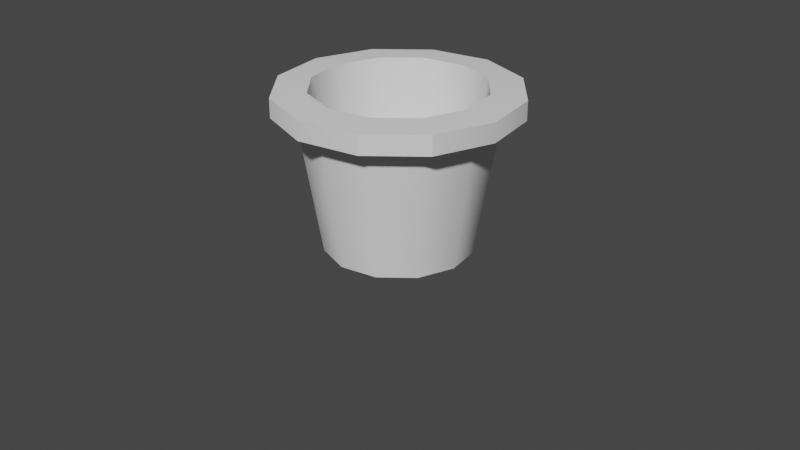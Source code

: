 # Source: flowerpot.blend  (saved by Blender 3.5.10; exported with 4.5.12 LTS)
import bpy
from mathutils import Matrix  # noqa: F401  (used for matrix-valued properties, if any)

bpy.ops.wm.read_factory_settings(use_empty=True)
scene = bpy.context.scene
scene.name = 'Scene'

# ---- collections
col_collection = bpy.data.collections.new('Collection'); scene.collection.children.link(col_collection)

# ---- node groups
ng_auto_smooth = bpy.data.node_groups.new('Auto Smooth', 'GeometryNodeTree')
_s = ng_auto_smooth.interface.new_socket(name='Geometry', in_out='OUTPUT', socket_type='NodeSocketGeometry')
_s = ng_auto_smooth.interface.new_socket(name='Geometry', in_out='INPUT', socket_type='NodeSocketGeometry')
_s = ng_auto_smooth.interface.new_socket(name='Angle', in_out='INPUT', socket_type='NodeSocketFloat')
_s.subtype = 'ANGLE'
_s.min_value = 0.0
_s.max_value = 3.142
ng_auto_smooth.is_modifier = True
_N = ng_auto_smooth.nodes; _L = ng_auto_smooth.links
n0 = _N.new('NodeGroupOutput'); n0.name = 'Group Output'; n0.location = (480, -100)
n1 = _N.new('NodeGroupInput'); n1.name = 'Group Input'; n1.location = (-420, -300)
n2 = _N.new('NodeGroupInput'); n2.name = 'Group Input.001'; n2.location = (-60, -100)
n3 = _N.new('GeometryNodeSetShadeSmooth'); n3.name = 'Set Shade Smooth'; n3.location = (120, -100)
n3.domain = 'EDGE'
n4 = _N.new('GeometryNodeSetShadeSmooth'); n4.name = 'Set Shade Smooth.001'; n4.location = (300, -100)
n5 = _N.new('GeometryNodeInputMeshEdgeAngle'); n5.name = 'Edge Angle'; n5.location = (-420, -220)
n6 = _N.new('GeometryNodeInputEdgeSmooth'); n6.name = 'Is Edge Smooth'; n6.location = (-60, -160)
n7 = _N.new('GeometryNodeInputShadeSmooth'); n7.name = 'Is Face Smooth'; n7.location = (-240, -340)
n8 = _N.new('FunctionNodeBooleanMath'); n8.name = 'Boolean Math'; n8.location = (-60, -220)
n9 = _N.new('FunctionNodeCompare'); n9.name = 'Compare'; n9.location = (-240, -180)
n9.operation = 'LESS_EQUAL'
_L.new(n5.outputs[0], n9.inputs[0])
_L.new(n4.outputs[0], n0.inputs[0])
_L.new(n1.outputs[1], n9.inputs[1])
_L.new(n9.outputs[0], n8.inputs[0])
_L.new(n7.outputs[0], n8.inputs[1])
_L.new(n2.outputs[0], n3.inputs[0])
_L.new(n6.outputs[0], n3.inputs[1])
_L.new(n3.outputs[0], n4.inputs[0])
_L.new(n8.outputs[0], n3.inputs[2])
n0.is_active_output = True

# ---- world
world_world = bpy.data.worlds.new('World'); scene.world = world_world
world_world.use_nodes = True; world_world.node_tree.nodes.clear()
_N = world_world.node_tree.nodes; _L = world_world.node_tree.links
n0 = _N.new('ShaderNodeOutputWorld'); n0.name = 'World Output'; n0.location = (300, 300)
n1 = _N.new('ShaderNodeBackground'); n1.name = 'Background'; n1.location = (10, 300)
n1.inputs[0].default_value = (0.05088, 0.05088, 0.05088, 1.0)
_L.new(n1.outputs[0], n0.inputs[0])
n0.is_active_output = True
world_world.color = (0.05088, 0.05088, 0.05088)
world_world.use_sun_shadow = False
world_world.sun_shadow_jitter_overblur = 0.0

# ---- cameras
cam_camera = bpy.data.cameras.new('Camera')
cam_camera.clip_end = 100.0
cam_camera.ortho_scale = 7.314

# ---- meshes
me_cylinder = bpy.data.meshes.new('Cylinder')
me_cylinder.from_pydata([(1.965e-09, 0.7772, -0.3231), (-2.442e-15, 1.0, 1.344), (0.3886, 0.6731, -0.3231), (0.5, 0.866, 1.344), (0.6731, 0.3886, -0.3231), (0.866, 0.5, 1.344), (0.7772, -7.633e-10, -0.3231), (1.0, -8.882e-16, 1.344), (0.6731, -0.3886, -0.3231), (0.866, -0.5, 1.344), (0.3886, -0.6731, -0.3231), (0.5, -0.866, 1.344), (1.965e-09, -0.7772, -0.3231), (-2.442e-15, -1.0, 1.344), (-0.3886, -0.6731, -0.3231), (-0.5, -0.866, 1.344), (-0.6731, -0.3886, -0.3231), (-0.866, -0.5, 1.344), (-0.7772, -7.633e-10, -0.3231), (-1.0, -8.882e-16, 1.344), (-0.6731, 0.3886, -0.3231), (-0.866, 0.5, 1.344), (-0.3886, 0.6731, -0.3231), (-0.5, 0.866, 1.344), (0.6245, 1.082, 1.458), (-6.182e-10, 1.249, 1.458), (1.082, 0.6245, 1.458), (1.249, 6.182e-10, 1.458), (1.082, -0.6245, 1.458), (0.6245, -1.082, 1.458), (-6.182e-10, -1.249, 1.458), (-0.6245, -1.082, 1.458), (-1.082, -0.6245, 1.458), (-1.249, 6.182e-10, 1.458), (-1.082, 0.6245, 1.458), (-0.6245, 1.082, 1.458), (0.6245, 1.082, 1.704), (-1.23e-08, 1.249, 1.704), (1.082, 0.6245, 1.704), (1.249, 6.182e-10, 1.704), (1.082, -0.6245, 1.704), (0.6245, -1.082, 1.704), (-1.23e-08, -1.249, 1.704), (-0.6245, -1.082, 1.704), (-1.082, -0.6245, 1.704), (-1.249, 6.182e-10, 1.704), (-1.082, 0.6245, 1.704), (-0.6245, 1.082, 1.704), (0.4465, 0.7733, 1.73), (-1.146e-08, 0.8929, 1.73), (0.7733, 0.4465, 1.73), (0.8929, -1.046e-15, 1.73), (0.7733, -0.4465, 1.73), (0.4465, -0.7733, 1.73), (-1.146e-08, -0.8929, 1.73), (-0.4465, -0.7733, 1.73), (-0.7733, -0.4465, 1.73), (-0.8929, -1.046e-15, 1.73), (-0.7733, 0.4465, 1.73), (-0.4465, 0.7733, 1.73), (0.5, 0.866, 1.723), (-9.356e-09, 1.0, 1.723), (0.866, 0.5, 1.723), (1.0, 0.0, 1.723), (0.866, -0.5, 1.723), (0.5, -0.866, 1.723), (-9.356e-09, -1.0, 1.723), (-0.5, -0.866, 1.723), (-0.866, -0.5, 1.723), (-1.0, 0.0, 1.723), (-0.866, 0.5, 1.723), (-0.5, 0.866, 1.723), (0.379, 0.6565, 0.3933), (1.753e-07, 0.758, 0.3933), (0.6565, 0.379, 0.3933), (0.758, -2.22e-16, 0.3933), (0.6565, -0.379, 0.3933), (0.379, -0.6565, 0.3933), (1.753e-07, -0.758, 0.3933), (-0.379, -0.6565, 0.3933), (-0.6565, -0.379, 0.3933), (-0.758, -2.22e-16, 0.3933), (-0.6565, 0.379, 0.3933), (-0.379, 0.6565, 0.3933)], [], [(0, 1, 3, 2), (2, 3, 5, 4), (4, 5, 7, 6), (6, 7, 9, 8), (8, 9, 11, 10), (10, 11, 13, 12), (12, 13, 15, 14), (14, 15, 17, 16), (16, 17, 19, 18), (18, 19, 21, 20), (19, 17, 32, 33), (20, 21, 23, 22), (22, 23, 1, 0), (0, 2, 4, 6, 8, 10, 12, 14, 16, 18, 20, 22), (26, 24, 36, 38), (17, 15, 31, 32), (15, 13, 30, 31), (13, 11, 29, 30), (11, 9, 28, 29), (9, 7, 27, 28), (1, 23, 35, 25), (3, 1, 25, 24), (7, 5, 26, 27), (23, 21, 34, 35), (5, 3, 24, 26), (21, 19, 33, 34), (37, 47, 71, 61), (33, 32, 44, 45), (30, 29, 41, 42), (27, 26, 38, 39), (34, 33, 45, 46), (31, 30, 42, 43), (28, 27, 39, 40), (35, 34, 46, 47), (24, 25, 37, 36), (32, 31, 43, 44), (29, 28, 40, 41), (25, 35, 47, 37), (55, 54, 78, 79), (38, 36, 60, 62), (45, 44, 68, 69), (42, 41, 65, 66), (39, 38, 62, 63), (46, 45, 69, 70), (43, 42, 66, 67), (40, 39, 63, 64), (47, 46, 70, 71), (36, 37, 61, 60), (44, 43, 67, 68), (41, 40, 64, 65), (49, 48, 60, 61), (48, 50, 62, 60), (50, 51, 63, 62), (51, 52, 64, 63), (52, 53, 65, 64), (53, 54, 66, 65), (54, 55, 67, 66), (55, 56, 68, 67), (56, 57, 69, 68), (57, 58, 70, 69), (58, 59, 71, 70), (59, 49, 61, 71), (72, 73, 83, 82, 81, 80, 79, 78, 77, 76, 75, 74), (52, 51, 75, 76), (59, 58, 82, 83), (48, 49, 73, 72), (56, 55, 79, 80), (53, 52, 76, 77), (49, 59, 83, 73), (50, 48, 72, 74), (57, 56, 80, 81), (54, 53, 77, 78), (51, 50, 74, 75), (58, 57, 81, 82)])
me_cylinder.polygons.foreach_set('use_smooth', [True] * 74)
_uv = me_cylinder.uv_layers.new(name='UVMap')
_uv.uv.foreach_set('vector', [0.3761, 0.1815, 0.6356, 0.1904, 0.6352, 0.2601, 0.3758, 0.2356, 0.3758, 0.2356, 0.6352, 0.2601, 0.6344, 0.3004, 0.3751, 0.2669, 0.5705, 0.5606, 0.595, 0.8201, 0.5253, 0.8205, 0.5164, 0.561, 0.5164, 0.561, 0.5253, 0.8205, 0.4448, 0.8205, 0.4538, 0.561, 0.4538, 0.561, 0.4448, 0.8205, 0.3751, 0.8201, 0.3996, 0.5606, 0.4004, 0.5606, 0.3751, 0.3013, 0.4448, 0.3006, 0.4546, 0.5601, 0.4546, 0.5601, 0.4448, 0.3006, 0.5253, 0.3004, 0.5171, 0.5599, 0.5171, 0.5599, 0.5253, 0.3004, 0.595, 0.3006, 0.5713, 0.5601, 0.5713, 0.5601, 0.595, 0.3006, 0.6353, 0.3013, 0.6026, 0.5606, 0.3751, 0.03346, 0.6344, 0.0, 0.6352, 0.04024, 0.3758, 0.06474, 0.1473, 0.3378, 0.2278, 0.3378, 0.2378, 0.3751, 0.1373, 0.3751, 0.3758, 0.06474, 0.6352, 0.04024, 0.6356, 0.1099, 0.3761, 0.1189, 0.3761, 0.1189, 0.6356, 0.1099, 0.6356, 0.1904, 0.3761, 0.1815, 0.6353, 0.3858, 0.6665, 0.3316, 0.7207, 0.3004, 0.7833, 0.3004, 0.8374, 0.3316, 0.8687, 0.3858, 0.8687, 0.4484, 0.8374, 0.5025, 0.7833, 0.5338, 0.7207, 0.5338, 0.6665, 0.5025, 0.6353, 0.4484, 0.8687, 0.5338, 0.8697, 0.4836, 0.9081, 0.4836, 0.9071, 0.5338, 0.2278, 0.3378, 0.2975, 0.2975, 0.3249, 0.3249, 0.2378, 0.3751, 0.2975, 0.2975, 0.3378, 0.2278, 0.3751, 0.2378, 0.3249, 0.3249, 0.3378, 0.2278, 0.3378, 0.1473, 0.3751, 0.1373, 0.3751, 0.2378, 0.3378, 0.1473, 0.2975, 0.07763, 0.3249, 0.05026, 0.3751, 0.1373, 0.2975, 0.07763, 0.2278, 0.03738, 0.2378, 1.854e-08, 0.3249, 0.05026, 0.03738, 0.1473, 0.03738, 0.2278, 0.0, 0.2378, 1.854e-08, 0.1373, 0.07763, 0.07763, 0.03738, 0.1473, 1.854e-08, 0.1373, 0.05026, 0.05026, 0.2278, 0.03738, 0.1473, 0.03738, 0.1373, 0.0, 0.2378, 1.854e-08, 0.03738, 0.2278, 0.07763, 0.2975, 0.05026, 0.3249, 0.0, 0.2378, 0.1473, 0.03738, 0.07763, 0.07763, 0.05026, 0.05026, 0.1373, 0.0, 0.07763, 0.2975, 0.1473, 0.3378, 0.1373, 0.3751, 0.05026, 0.3249, 1.854e-08, 0.5124, 0.05026, 0.4254, 0.07763, 0.4528, 0.03738, 0.5225, 0.9481, 0.1587, 0.9473, 0.2089, 0.9089, 0.2091, 0.9098, 0.1588, 0.9473, 0.3965, 0.9481, 0.4836, 0.9098, 0.4837, 0.9089, 0.3966, 0.9487, 0.2457, 0.9481, 0.1587, 0.9865, 0.1587, 0.987, 0.2457, 0.8697, 0.2089, 0.8687, 0.1587, 0.9071, 0.1587, 0.9081, 0.2089, 0.947, 0.296, 0.9473, 0.3965, 0.9089, 0.3966, 0.9086, 0.2961, 0.9487, 0.3462, 0.9487, 0.2457, 0.987, 0.2457, 0.987, 0.3462, 0.8703, 0.296, 0.8697, 0.2089, 0.9081, 0.2089, 0.9086, 0.296, 0.8697, 0.4836, 0.8703, 0.3965, 0.9086, 0.3965, 0.9081, 0.4836, 0.9473, 0.2089, 0.947, 0.296, 0.9086, 0.2961, 0.9089, 0.2091, 0.9481, 0.4333, 0.9487, 0.3462, 0.987, 0.3462, 0.9865, 0.4333, 0.8703, 0.3965, 0.8703, 0.296, 0.9086, 0.296, 0.9086, 0.3965, 0.8029, 0.5966, 0.8025, 0.6588, 0.595, 0.6642, 0.5954, 0.6114, 0.05026, 0.7, 0.0, 0.613, 0.03738, 0.6029, 0.07763, 0.6727, 0.2378, 0.3751, 0.3249, 0.4254, 0.2975, 0.4528, 0.2278, 0.4125, 0.3751, 0.613, 0.3249, 0.7, 0.2975, 0.6727, 0.3378, 0.6029, 0.1373, 0.7503, 0.05026, 0.7, 0.07763, 0.6727, 0.1473, 0.7129, 0.1373, 0.3751, 0.2378, 0.3751, 0.2278, 0.4125, 0.1473, 0.4125, 0.3751, 0.5124, 0.3751, 0.613, 0.3378, 0.6029, 0.3378, 0.5225, 0.2378, 0.7503, 0.1373, 0.7503, 0.1473, 0.7129, 0.2278, 0.7129, 0.05026, 0.4254, 0.1373, 0.3751, 0.1473, 0.4125, 0.07763, 0.4528, 0.0, 0.613, 1.854e-08, 0.5124, 0.03738, 0.5225, 0.03738, 0.6029, 0.3249, 0.4254, 0.3751, 0.5124, 0.3378, 0.5225, 0.2975, 0.4528, 0.3249, 0.7, 0.2378, 0.7503, 0.2278, 0.7129, 0.2975, 0.6727, 0.05346, 0.5268, 0.05346, 0.5986, 0.03738, 0.6029, 0.03738, 0.5225, 0.05346, 0.5986, 0.0894, 0.6609, 0.07763, 0.6727, 0.03738, 0.6029, 0.0894, 0.6609, 0.1516, 0.6968, 0.1473, 0.7129, 0.07763, 0.6727, 0.1516, 0.6968, 0.2235, 0.6968, 0.2278, 0.7129, 0.1473, 0.7129, 0.2235, 0.6968, 0.2857, 0.6609, 0.2975, 0.6727, 0.2278, 0.7129, 0.2857, 0.6609, 0.3217, 0.5986, 0.3378, 0.6029, 0.2975, 0.6727, 0.3217, 0.5986, 0.3217, 0.5268, 0.3378, 0.5225, 0.3378, 0.6029, 0.3217, 0.5268, 0.2857, 0.4645, 0.2975, 0.4528, 0.3378, 0.5225, 0.2857, 0.4645, 0.2235, 0.4286, 0.2278, 0.4125, 0.2975, 0.4528, 0.2235, 0.4286, 0.1516, 0.4286, 0.1473, 0.4125, 0.2278, 0.4125, 0.1516, 0.4286, 0.0894, 0.4645, 0.07763, 0.4528, 0.1473, 0.4125, 0.0894, 0.4645, 0.05346, 0.5268, 0.03738, 0.5225, 0.07763, 0.4528, 0.6661, 0.1972, 0.6356, 0.1443, 0.6356, 0.08334, 0.6661, 0.0305, 0.719, 0.0, 0.78, 9.268e-09, 0.8328, 0.0305, 0.8633, 0.08334, 0.8633, 0.1443, 0.8328, 0.1972, 0.78, 0.2277, 0.719, 0.2277, 0.8029, 0.7929, 0.8037, 0.8289, 0.596, 0.8086, 0.5954, 0.7781, 1.0, 0.7686, 0.9378, 0.7682, 0.9323, 0.5606, 0.9852, 0.561, 0.2075, 0.8485, 0.2077, 0.9203, 0.0001863, 0.9155, 0.0, 0.8545, 0.8037, 0.5606, 0.8029, 0.5966, 0.5954, 0.6114, 0.596, 0.5809, 0.8025, 0.7307, 0.8029, 0.7929, 0.5954, 0.7781, 0.595, 0.7253, 0.2077, 0.9203, 0.2083, 0.9826, 0.0006953, 0.9684, 0.0001863, 0.9155, 0.2077, 0.7862, 0.2075, 0.8485, 0.0, 0.8545, 0.0001863, 0.8017, 0.8659, 0.7682, 0.8037, 0.7686, 0.8185, 0.561, 0.8713, 0.5606, 0.8025, 0.6588, 0.8025, 0.7307, 0.595, 0.7253, 0.595, 0.6642, 0.2083, 0.7503, 0.2077, 0.7862, 0.0001863, 0.8017, 0.0006953, 0.7712, 0.9378, 0.7682, 0.8659, 0.7682, 0.8713, 0.5606, 0.9323, 0.5606])
me_cylinder.update()

# ---- objects
ob_camera = bpy.data.objects.new('Camera', cam_camera)
ob_cylinder = bpy.data.objects.new('Cylinder', me_cylinder)

# ---- transforms, parenting, visibility, modifiers, constraints
ob_camera.location = (7.359, -6.926, 4.958)
ob_camera.rotation_euler = (1.109, 0.0, 0.8149)
ob_camera.lock_rotations_4d = False
ob_camera.empty_display_type = 'ARROWS'
ob_camera.color = (0.0, 0.0, 0.0, 0.0)
ob_camera.display_type = 'WIRE'
ob_camera.lineart.crease_threshold = 0.0
ob_cylinder.location = (0.0, 0.0, 0.0)
ob_cylinder.scale = (1.0, 1.0, 0.8194)
_m = ob_cylinder.modifiers.new('Auto Smooth', 'NODES')
_m.node_group = ng_auto_smooth
_gi = [s.identifier for s in ng_auto_smooth.interface.items_tree if s.item_type == 'SOCKET' and s.in_out == 'INPUT']
_m[_gi[1]] = 0.5236  # Angle

# ---- collection membership
col_collection.objects.link(ob_camera)
col_collection.objects.link(ob_cylinder)

# ---- scene / render settings (as saved in the file)
scene.camera = ob_camera
scene.frame_start = 1; scene.frame_end = 250; scene.frame_set(29)
scene.render.engine = 'BLENDER_EEVEE_NEXT'
scene.cycles.sampling_pattern = 'TABULATED_SOBOL'
scene.view_settings.view_transform = 'Filmic'
bpy.context.view_layer.update()

# ---- added for rendering (the .blend has no usable light): sun
light_auto_sun = bpy.data.lights.new('AutoSun', 'SUN')
light_auto_sun.energy = 3.0
light_auto_sun.angle = 0.0523599
ob_auto_sun = bpy.data.objects.new('AutoSun', light_auto_sun)
scene.collection.objects.link(ob_auto_sun)
ob_auto_sun.rotation_euler = (0.872665, 0.174533, 0.523599)
bpy.context.view_layer.update()
